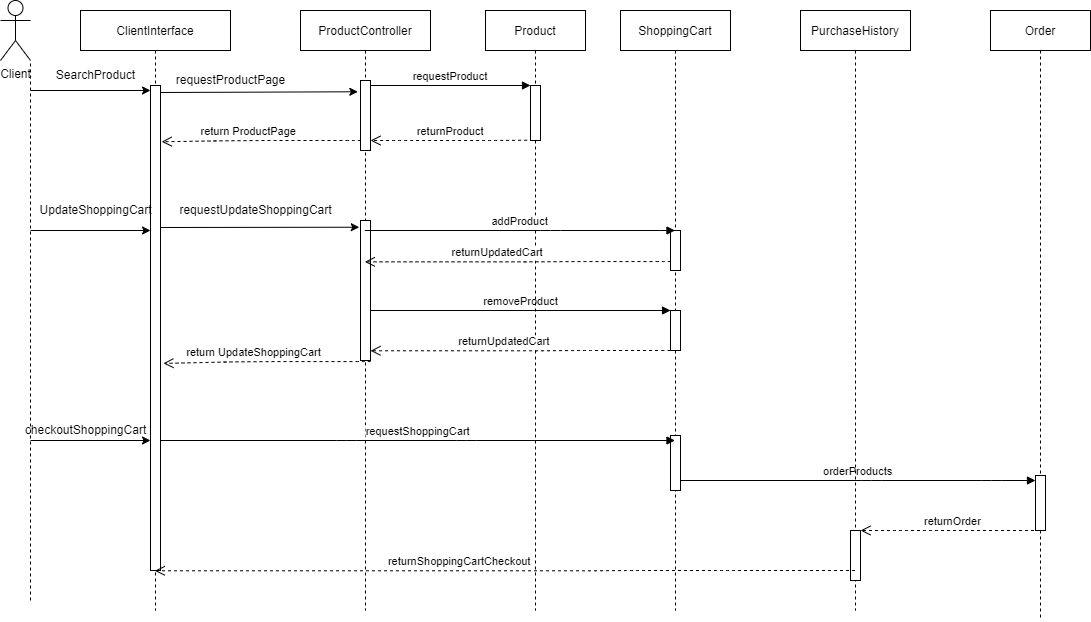

The diagram above was exported from draw.io. Its source (the exported page's mxGraphModel, read from the mxfile embedded in the PNG):
<mxGraphModel dx="2368" dy="665" grid="1" gridSize="10" guides="1" tooltips="1" connect="1" arrows="1" fold="1" page="1" pageScale="1" pageWidth="850" pageHeight="1100" math="0" shadow="0">
  <root>
    <mxCell id="0" />
    <mxCell id="1" parent="0" />
    <mxCell id="3nuBFxr9cyL0pnOWT2aG-1" value="ProductController" style="shape=umlLifeline;perimeter=lifelinePerimeter;container=1;collapsible=0;recursiveResize=0;rounded=0;shadow=0;strokeWidth=1;" parent="1" vertex="1">
      <mxGeometry x="190" y="80" width="130" height="600" as="geometry" />
    </mxCell>
    <mxCell id="3nuBFxr9cyL0pnOWT2aG-2" value="" style="points=[];perimeter=orthogonalPerimeter;rounded=0;shadow=0;strokeWidth=1;" parent="3nuBFxr9cyL0pnOWT2aG-1" vertex="1">
      <mxGeometry x="60" y="70" width="10" height="70" as="geometry" />
    </mxCell>
    <mxCell id="fjPhxSIF_oOmmCIhl_Iy-46" value="" style="points=[];perimeter=orthogonalPerimeter;rounded=0;shadow=0;strokeWidth=1;" parent="3nuBFxr9cyL0pnOWT2aG-1" vertex="1">
      <mxGeometry x="60" y="210" width="10" height="140" as="geometry" />
    </mxCell>
    <mxCell id="XpM813UtgV9AX4V99Z_5-1" value="return ProductPage" style="verticalAlign=bottom;endArrow=open;dashed=1;endSize=8;shadow=0;strokeWidth=1;entryX=1.109;entryY=0.116;entryDx=0;entryDy=0;entryPerimeter=0;" parent="3nuBFxr9cyL0pnOWT2aG-1" target="fjPhxSIF_oOmmCIhl_Iy-40" edge="1">
      <mxGeometry x="0.1279" relative="1" as="geometry">
        <mxPoint x="-99.90909090909076" y="130.27499999999998" as="targetPoint" />
        <Array as="points">
          <mxPoint x="55.50000000000023" y="130" />
          <mxPoint x="-34.49999999999977" y="130" />
          <mxPoint x="-76.10000000000036" y="130.27499999999998" />
        </Array>
        <mxPoint x="60" y="130" as="sourcePoint" />
        <mxPoint as="offset" />
      </mxGeometry>
    </mxCell>
    <mxCell id="XpM813UtgV9AX4V99Z_5-11" value="removeProduct" style="verticalAlign=bottom;endArrow=block;shadow=0;strokeWidth=1;" parent="3nuBFxr9cyL0pnOWT2aG-1" edge="1">
      <mxGeometry relative="1" as="geometry">
        <mxPoint x="70" y="300" as="sourcePoint" />
        <mxPoint x="370.0526315789475" y="300" as="targetPoint" />
        <Array as="points">
          <mxPoint x="245.5526315789475" y="300" />
          <mxPoint x="365.5526315789475" y="300" />
        </Array>
      </mxGeometry>
    </mxCell>
    <mxCell id="XpM813UtgV9AX4V99Z_5-13" value="return UpdateShoppingCart" style="verticalAlign=bottom;endArrow=open;dashed=1;endSize=8;shadow=0;strokeWidth=1;entryX=1.293;entryY=0.573;entryDx=0;entryDy=0;entryPerimeter=0;" parent="3nuBFxr9cyL0pnOWT2aG-1" target="fjPhxSIF_oOmmCIhl_Iy-40" edge="1">
      <mxGeometry x="0.1279" relative="1" as="geometry">
        <mxPoint x="-128.91000000000008" y="350.00000000000006" as="targetPoint" />
        <Array as="points">
          <mxPoint x="65.50000000000023" y="351.06" />
          <mxPoint x="-24.499999999999773" y="351.06" />
          <mxPoint x="-66.10000000000036" y="351.335" />
        </Array>
        <mxPoint x="70" y="351.06" as="sourcePoint" />
        <mxPoint as="offset" />
      </mxGeometry>
    </mxCell>
    <mxCell id="3nuBFxr9cyL0pnOWT2aG-5" value="Product" style="shape=umlLifeline;perimeter=lifelinePerimeter;container=1;collapsible=0;recursiveResize=0;rounded=0;shadow=0;strokeWidth=1;" parent="1" vertex="1">
      <mxGeometry x="375" y="80" width="100" height="600" as="geometry" />
    </mxCell>
    <mxCell id="3nuBFxr9cyL0pnOWT2aG-6" value="" style="points=[];perimeter=orthogonalPerimeter;rounded=0;shadow=0;strokeWidth=1;" parent="3nuBFxr9cyL0pnOWT2aG-5" vertex="1">
      <mxGeometry x="45" y="75" width="10" height="55" as="geometry" />
    </mxCell>
    <mxCell id="3nuBFxr9cyL0pnOWT2aG-8" value="requestProduct" style="verticalAlign=bottom;endArrow=block;entryX=0;entryY=0;shadow=0;strokeWidth=1;" parent="1" source="3nuBFxr9cyL0pnOWT2aG-2" target="3nuBFxr9cyL0pnOWT2aG-6" edge="1">
      <mxGeometry relative="1" as="geometry">
        <mxPoint x="275" y="160" as="sourcePoint" />
      </mxGeometry>
    </mxCell>
    <mxCell id="fjPhxSIF_oOmmCIhl_Iy-1" value="Client" style="shape=umlActor;verticalLabelPosition=bottom;verticalAlign=top;html=1;outlineConnect=0;" parent="1" vertex="1">
      <mxGeometry x="-110" y="70" width="30" height="60" as="geometry" />
    </mxCell>
    <mxCell id="fjPhxSIF_oOmmCIhl_Iy-3" value="ShoppingCart" style="shape=umlLifeline;perimeter=lifelinePerimeter;container=1;collapsible=0;recursiveResize=0;rounded=0;shadow=0;strokeWidth=1;" parent="1" vertex="1">
      <mxGeometry x="510" y="80" width="110" height="600" as="geometry" />
    </mxCell>
    <mxCell id="fjPhxSIF_oOmmCIhl_Iy-4" value="" style="points=[];perimeter=orthogonalPerimeter;rounded=0;shadow=0;strokeWidth=1;" parent="fjPhxSIF_oOmmCIhl_Iy-3" vertex="1">
      <mxGeometry x="50" y="220" width="10" height="40" as="geometry" />
    </mxCell>
    <mxCell id="XpM813UtgV9AX4V99Z_5-9" value="returnUpdatedCart" style="verticalAlign=bottom;endArrow=open;dashed=1;endSize=8;shadow=0;strokeWidth=1;" parent="fjPhxSIF_oOmmCIhl_Iy-3" target="3nuBFxr9cyL0pnOWT2aG-1" edge="1">
      <mxGeometry x="0.1279" relative="1" as="geometry">
        <mxPoint x="-148.91000000000008" y="250.00000000000006" as="targetPoint" />
        <Array as="points">
          <mxPoint x="45.50000000000023" y="251.06" />
          <mxPoint x="-44.49999999999977" y="251.06" />
          <mxPoint x="-86.10000000000036" y="251.33499999999998" />
        </Array>
        <mxPoint x="50" y="251.06" as="sourcePoint" />
        <mxPoint as="offset" />
      </mxGeometry>
    </mxCell>
    <mxCell id="XpM813UtgV9AX4V99Z_5-10" value="" style="points=[];perimeter=orthogonalPerimeter;rounded=0;shadow=0;strokeWidth=1;" parent="fjPhxSIF_oOmmCIhl_Iy-3" vertex="1">
      <mxGeometry x="50" y="300" width="10" height="40" as="geometry" />
    </mxCell>
    <mxCell id="XpM813UtgV9AX4V99Z_5-14" value="" style="points=[];perimeter=orthogonalPerimeter;rounded=0;shadow=0;strokeWidth=1;" parent="fjPhxSIF_oOmmCIhl_Iy-3" vertex="1">
      <mxGeometry x="50" y="425" width="10" height="55" as="geometry" />
    </mxCell>
    <mxCell id="fjPhxSIF_oOmmCIhl_Iy-5" value="Order" style="shape=umlLifeline;perimeter=lifelinePerimeter;container=1;collapsible=0;recursiveResize=0;rounded=0;shadow=0;strokeWidth=1;" parent="1" vertex="1">
      <mxGeometry x="880" y="80" width="100" height="610" as="geometry" />
    </mxCell>
    <mxCell id="fjPhxSIF_oOmmCIhl_Iy-6" value="" style="points=[];perimeter=orthogonalPerimeter;rounded=0;shadow=0;strokeWidth=1;" parent="fjPhxSIF_oOmmCIhl_Iy-5" vertex="1">
      <mxGeometry x="45" y="465" width="10" height="55" as="geometry" />
    </mxCell>
    <mxCell id="XpM813UtgV9AX4V99Z_5-19" value="orderProducts" style="verticalAlign=bottom;endArrow=block;shadow=0;strokeWidth=1;" parent="fjPhxSIF_oOmmCIhl_Iy-5" edge="1">
      <mxGeometry relative="1" as="geometry">
        <mxPoint x="-310" y="470" as="sourcePoint" />
        <mxPoint x="45" y="470" as="targetPoint" />
        <Array as="points">
          <mxPoint x="-119.25" y="470" />
          <mxPoint x="0.75" y="470" />
        </Array>
      </mxGeometry>
    </mxCell>
    <mxCell id="fjPhxSIF_oOmmCIhl_Iy-22" value="returnProduct" style="verticalAlign=bottom;endArrow=open;dashed=1;endSize=8;shadow=0;strokeWidth=1;exitX=-0.34;exitY=0.995;exitDx=0;exitDy=0;exitPerimeter=0;" parent="1" source="3nuBFxr9cyL0pnOWT2aG-6" target="3nuBFxr9cyL0pnOWT2aG-2" edge="1">
      <mxGeometry x="-0.0235" relative="1" as="geometry">
        <mxPoint x="220" y="220" as="targetPoint" />
        <Array as="points">
          <mxPoint x="380" y="210" />
          <mxPoint x="290" y="210" />
        </Array>
        <mxPoint x="379.5" y="220" as="sourcePoint" />
        <mxPoint as="offset" />
      </mxGeometry>
    </mxCell>
    <mxCell id="fjPhxSIF_oOmmCIhl_Iy-25" value="PurchaseHistory" style="shape=umlLifeline;perimeter=lifelinePerimeter;container=1;collapsible=0;recursiveResize=0;rounded=0;shadow=0;strokeWidth=1;" parent="1" vertex="1">
      <mxGeometry x="690" y="80" width="110" height="600" as="geometry" />
    </mxCell>
    <mxCell id="fjPhxSIF_oOmmCIhl_Iy-26" value="" style="points=[];perimeter=orthogonalPerimeter;rounded=0;shadow=0;strokeWidth=1;" parent="fjPhxSIF_oOmmCIhl_Iy-25" vertex="1">
      <mxGeometry x="50" y="520" width="10" height="50" as="geometry" />
    </mxCell>
    <mxCell id="fjPhxSIF_oOmmCIhl_Iy-38" value="" style="endArrow=none;dashed=1;html=1;rounded=0;entryX=1;entryY=1;entryDx=0;entryDy=0;entryPerimeter=0;" parent="1" target="fjPhxSIF_oOmmCIhl_Iy-1" edge="1">
      <mxGeometry width="50" height="50" relative="1" as="geometry">
        <mxPoint x="-80" y="670" as="sourcePoint" />
        <mxPoint x="220" y="270" as="targetPoint" />
      </mxGeometry>
    </mxCell>
    <mxCell id="fjPhxSIF_oOmmCIhl_Iy-39" value="ClientInterface" style="shape=umlLifeline;perimeter=lifelinePerimeter;container=1;collapsible=0;recursiveResize=0;rounded=0;shadow=0;strokeWidth=1;" parent="1" vertex="1">
      <mxGeometry x="-30" y="80" width="150" height="600" as="geometry" />
    </mxCell>
    <mxCell id="fjPhxSIF_oOmmCIhl_Iy-40" value="" style="points=[];perimeter=orthogonalPerimeter;rounded=0;shadow=0;strokeWidth=1;" parent="fjPhxSIF_oOmmCIhl_Iy-39" vertex="1">
      <mxGeometry x="70" y="75" width="10" height="485" as="geometry" />
    </mxCell>
    <mxCell id="XpM813UtgV9AX4V99Z_5-16" value="checkoutShoppingCart" style="text;html=1;align=center;verticalAlign=middle;resizable=0;points=[];autosize=1;strokeColor=none;fillColor=none;" parent="fjPhxSIF_oOmmCIhl_Iy-39" vertex="1">
      <mxGeometry x="-65" y="410" width="140" height="20" as="geometry" />
    </mxCell>
    <mxCell id="fjPhxSIF_oOmmCIhl_Iy-10" value="" style="endArrow=classic;html=1;rounded=0;" parent="1" edge="1">
      <mxGeometry width="50" height="50" relative="1" as="geometry">
        <mxPoint x="-80" y="160" as="sourcePoint" />
        <mxPoint x="40" y="160" as="targetPoint" />
      </mxGeometry>
    </mxCell>
    <mxCell id="fjPhxSIF_oOmmCIhl_Iy-11" value="SearchProduct" style="text;html=1;align=center;verticalAlign=middle;resizable=0;points=[];autosize=1;strokeColor=none;fillColor=none;" parent="1" vertex="1">
      <mxGeometry x="-60" y="135" width="90" height="20" as="geometry" />
    </mxCell>
    <mxCell id="fjPhxSIF_oOmmCIhl_Iy-42" value="" style="endArrow=classic;html=1;rounded=0;entryX=-0.268;entryY=0.161;entryDx=0;entryDy=0;entryPerimeter=0;" parent="1" target="3nuBFxr9cyL0pnOWT2aG-2" edge="1">
      <mxGeometry width="50" height="50" relative="1" as="geometry">
        <mxPoint x="50" y="162" as="sourcePoint" />
        <mxPoint x="198" y="162" as="targetPoint" />
      </mxGeometry>
    </mxCell>
    <mxCell id="fjPhxSIF_oOmmCIhl_Iy-49" value="" style="endArrow=classic;html=1;rounded=0;entryX=-0.122;entryY=0.048;entryDx=0;entryDy=0;entryPerimeter=0;" parent="1" target="fjPhxSIF_oOmmCIhl_Iy-46" edge="1">
      <mxGeometry width="50" height="50" relative="1" as="geometry">
        <mxPoint x="50" y="297" as="sourcePoint" />
        <mxPoint x="440" y="340" as="targetPoint" />
        <Array as="points" />
      </mxGeometry>
    </mxCell>
    <mxCell id="fjPhxSIF_oOmmCIhl_Iy-51" value="addProduct" style="verticalAlign=bottom;endArrow=block;shadow=0;strokeWidth=1;" parent="1" source="3nuBFxr9cyL0pnOWT2aG-1" target="fjPhxSIF_oOmmCIhl_Iy-3" edge="1">
      <mxGeometry relative="1" as="geometry">
        <mxPoint x="260" y="460" as="sourcePoint" />
        <mxPoint x="595.8600000000001" y="458.28" as="targetPoint" />
        <Array as="points">
          <mxPoint x="440" y="300" />
          <mxPoint x="560" y="300" />
        </Array>
      </mxGeometry>
    </mxCell>
    <mxCell id="XpM813UtgV9AX4V99Z_5-3" value="requestProductPage" style="text;html=1;align=center;verticalAlign=middle;resizable=0;points=[];autosize=1;strokeColor=none;fillColor=none;" parent="1" vertex="1">
      <mxGeometry x="60" y="140" width="120" height="20" as="geometry" />
    </mxCell>
    <mxCell id="XpM813UtgV9AX4V99Z_5-5" value="requestUpdateShoppingCart" style="text;html=1;align=center;verticalAlign=middle;resizable=0;points=[];autosize=1;strokeColor=none;fillColor=none;" parent="1" vertex="1">
      <mxGeometry x="60" y="270" width="170" height="20" as="geometry" />
    </mxCell>
    <mxCell id="XpM813UtgV9AX4V99Z_5-7" value="" style="endArrow=classic;html=1;rounded=0;" parent="1" edge="1">
      <mxGeometry width="50" height="50" relative="1" as="geometry">
        <mxPoint x="-80" y="300" as="sourcePoint" />
        <mxPoint x="40" y="300" as="targetPoint" />
      </mxGeometry>
    </mxCell>
    <mxCell id="XpM813UtgV9AX4V99Z_5-8" value="UpdateShoppingCart" style="text;html=1;align=center;verticalAlign=middle;resizable=0;points=[];autosize=1;strokeColor=none;fillColor=none;" parent="1" vertex="1">
      <mxGeometry x="-80" y="270" width="130" height="20" as="geometry" />
    </mxCell>
    <mxCell id="XpM813UtgV9AX4V99Z_5-12" value="returnUpdatedCart" style="verticalAlign=bottom;endArrow=open;dashed=1;endSize=8;shadow=0;strokeWidth=1;" parent="1" edge="1">
      <mxGeometry x="0.1279" relative="1" as="geometry">
        <mxPoint x="259.9973684210525" y="420.2750000000001" as="targetPoint" />
        <Array as="points">
          <mxPoint x="561.0500000000002" y="420.00000000000006" />
          <mxPoint x="471.05000000000024" y="420.00000000000006" />
          <mxPoint x="429.44999999999965" y="420.27500000000003" />
        </Array>
        <mxPoint x="565.55" y="420" as="sourcePoint" />
        <mxPoint as="offset" />
      </mxGeometry>
    </mxCell>
    <mxCell id="XpM813UtgV9AX4V99Z_5-15" value="" style="endArrow=classic;html=1;rounded=0;" parent="1" edge="1">
      <mxGeometry width="50" height="50" relative="1" as="geometry">
        <mxPoint x="-80" y="510" as="sourcePoint" />
        <mxPoint x="40" y="510" as="targetPoint" />
      </mxGeometry>
    </mxCell>
    <mxCell id="XpM813UtgV9AX4V99Z_5-17" value="requestShoppingCart" style="verticalAlign=bottom;endArrow=block;shadow=0;strokeWidth=1;" parent="1" target="fjPhxSIF_oOmmCIhl_Iy-3" edge="1">
      <mxGeometry relative="1" as="geometry">
        <mxPoint x="50" y="510" as="sourcePoint" />
        <mxPoint x="360.25" y="510" as="targetPoint" />
        <Array as="points">
          <mxPoint x="235.75" y="510" />
          <mxPoint x="355.75" y="510" />
        </Array>
      </mxGeometry>
    </mxCell>
    <mxCell id="XpM813UtgV9AX4V99Z_5-22" value="returnOrder" style="verticalAlign=bottom;endArrow=open;dashed=1;endSize=8;shadow=0;strokeWidth=1;" parent="1" source="fjPhxSIF_oOmmCIhl_Iy-5" edge="1">
      <mxGeometry x="-0.0235" relative="1" as="geometry">
        <mxPoint x="750" y="600" as="targetPoint" />
        <Array as="points">
          <mxPoint x="820" y="600" />
          <mxPoint x="790" y="600" />
        </Array>
        <mxPoint x="830" y="620" as="sourcePoint" />
        <mxPoint as="offset" />
      </mxGeometry>
    </mxCell>
    <mxCell id="XpM813UtgV9AX4V99Z_5-23" value="returnShoppingCartCheckout" style="verticalAlign=bottom;endArrow=open;dashed=1;endSize=8;shadow=0;strokeWidth=1;" parent="1" source="fjPhxSIF_oOmmCIhl_Iy-25" target="fjPhxSIF_oOmmCIhl_Iy-39" edge="1">
      <mxGeometry x="0.1279" relative="1" as="geometry">
        <mxPoint x="314.4473684210525" y="640.2750000000001" as="targetPoint" />
        <Array as="points">
          <mxPoint x="615.5" y="640" />
          <mxPoint x="525.5" y="640" />
          <mxPoint x="483.89999999999947" y="640.2750000000001" />
        </Array>
        <mxPoint x="620" y="640" as="sourcePoint" />
        <mxPoint as="offset" />
      </mxGeometry>
    </mxCell>
  </root>
</mxGraphModel>